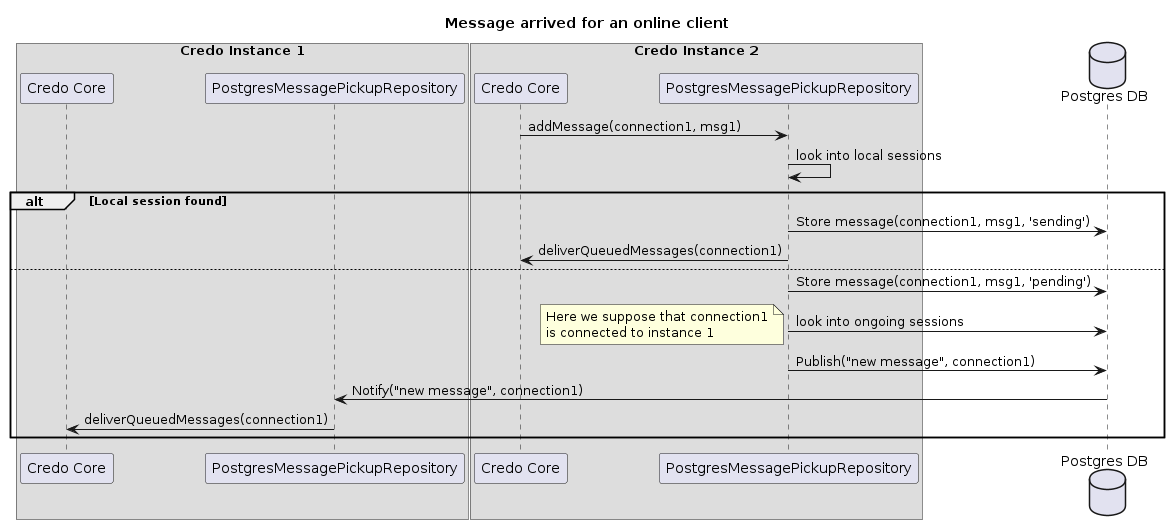

The diagram above was rendered by PlantUML. Its source (embedded in the PNG):
@startuml
title Message arrived for an online client

box "Credo Instance 1"
participant CC2 as "Credo Core" 
participant CP2 as "PostgresMessagePickupRepository"
end box
box "Credo Instance 2"
participant CC1 as "Credo Core"
participant CP1 as "PostgresMessagePickupRepository" 
end box
database PG as "Postgres DB"

CC1 -> CP1: addMessage(connection1, msg1)
CP1 -> CP1: look into local sessions
alt Local session found
CP1 -> PG: Store message(connection1, msg1, 'sending')
CP1 -> CC1: deliverQueuedMessages(connection1)
else
CP1 -> PG: Store message(connection1, msg1, 'pending')
CP1 -> PG: look into ongoing sessions
note left
Here we suppose that connection1
is connected to instance 1
end note
CP1 -> PG: Publish("new message", connection1)
PG -> CP2: Notify("new message", connection1)
CP2 -> CC2: deliverQueuedMessages(connection1)
end
@enduml